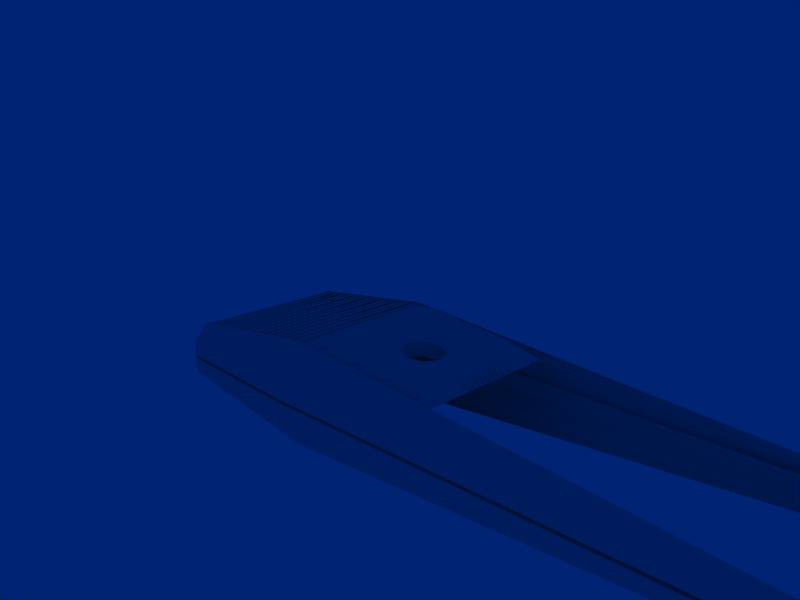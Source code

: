 # Source: atari-7800-controller.blend  (saved by Blender 2.35.0; exported with 4.5.12 LTS)
import bpy
from mathutils import Matrix  # noqa: F401  (used for matrix-valued properties, if any)

bpy.ops.wm.read_factory_settings(use_empty=True)
scene = bpy.context.scene
scene.name = '1'

# ---- collections
col_collection_1 = bpy.data.collections.new('Collection 1'); scene.collection.children.link(col_collection_1)
col_collection_11 = bpy.data.collections.new('Collection 11'); scene.collection.children.link(col_collection_11)

# ---- world
world_world = bpy.data.worlds.new('World'); scene.world = world_world
world_world.color = (9.098e-05, 0.1385, 0.455)
world_world.use_sun_shadow = False
world_world.sun_shadow_jitter_overblur = 0.0
world_world.cycles.sampling_method = 'MANUAL'
world_world.cycles.sample_map_resolution = 256

# ---- cameras
cam_camera = bpy.data.cameras.new('Camera')
cam_camera.passepartout_alpha = 0.2
cam_camera.clip_end = 100.0
cam_camera.lens = 35.0
cam_camera.ortho_scale = 7.314
cam_camera.show_passepartout = False
cam_camera.show_safe_areas = True
cam_camera.dof.focus_distance = 0.0
cam_camera.dof.aperture_fstop = 128.0

# ---- meshes
me_circle = bpy.data.meshes.new('Circle')
me_circle.from_pydata([(1.118, 0.3749, 1.027), (1.273, -2.374e-08, 1.011), (1.118, -0.3749, 1.027), (0.745, -0.5302, 1.063), (0.3719, -0.3749, 1.1), (0.2173, 9.338e-09, 1.116), (0.3719, 0.3749, 1.1), (0.745, 0.5302, 1.063), (0.7819, 1.312, 1.437), (2.088, -3.258e-09, 1.307), (2.088, 1.125, 1.307), (1.901, 1.312, 1.326), (2.088, -1.125, 1.307), (1.901, -1.312, 1.326), (0.7819, -1.312, 1.437), (-0.3374, -1.312, 1.547), (-0.5239, -1.125, 1.566), (-0.5239, 1.125, 1.566), (-0.5239, 5.589e-09, 1.566), (-0.3374, 1.312, 1.547), (-0.3374, 1.387, 1.547), (-0.5986, 5.841e-09, 1.573), (-0.5986, 1.125, 1.573), (-0.5986, -1.125, 1.573), (-0.3374, -1.387, 1.547), (0.7819, -1.387, 1.437), (1.901, -1.387, 1.326), (2.162, -1.125, 1.3), (1.901, 1.387, 1.326), (2.162, 1.125, 1.3), (2.162, -3.511e-09, 1.3), (0.7819, 1.387, 1.437), (0.745, 1.912, 1.063), (2.648, 1.781, 0.8751), (2.517, 1.912, 0.8881), (2.648, -1.781, 0.8751), (2.517, -1.912, 0.8881), (0.745, -1.912, 1.063), (-1.027, -1.912, 1.239), (-1.158, -1.781, 1.252), (-1.158, 1.781, 1.252), (-1.027, 1.912, 1.239), (2.648, -1.912, 0.8751), (2.648, 1.912, 0.8751), (-1.158, 1.912, 1.252), (-1.158, -1.912, 1.252), (0.708, 0.5302, 0.6903), (0.3349, 0.3749, 0.7273), (0.1804, 9.4e-09, 0.7426), (0.3349, -0.3749, 0.7273), (0.708, -0.5302, 0.6903), (1.081, -0.3749, 0.6534), (1.236, -2.367e-08, 0.6381), (1.081, 0.3749, 0.6534), (2.648, 0.7498, 0.8751), (2.648, -0.7498, 0.8751), (2.573, -0.7498, 0.8825), (2.573, 0.7498, 0.8825), (2.573, -0.4085, 0.8825), (2.648, -0.4085, 0.8751), (2.648, -0.2723, 0.8751), (2.573, -0.2723, 0.8825), (2.573, -0.2383, 0.8825), (2.648, -0.2383, 0.8751), (2.648, -0.1021, 0.8751), (2.573, -0.1021, 0.8825), (2.573, -0.4425, 0.8825), (2.648, -0.4425, 0.8751), (2.648, -0.5787, 0.8751), (2.573, -0.5787, 0.8825), (2.573, -0.6128, 0.8825), (2.648, -0.6128, 0.8751), (2.573, -0.06808, 0.8825), (2.648, -0.06808, 0.8751), (2.648, 0.06808, 0.8751), (2.573, 0.06808, 0.8825), (2.573, 0.1021, 0.8825), (2.648, 0.1021, 0.8751), (2.648, 0.2383, 0.8751), (2.573, 0.2383, 0.8825), (2.573, 0.5787, 0.8825), (2.648, 0.5787, 0.8751), (2.648, 0.4425, 0.8751), (2.573, 0.4425, 0.8825), (2.573, 0.4085, 0.8825), (2.648, 0.4085, 0.8751), (2.648, 0.2723, 0.8751), (2.573, 0.2723, 0.8825), (2.573, 0.6128, 0.8825), (2.648, 0.6128, 0.8751), (2.353, -0.7498, 1.133), (2.353, 0.6128, 1.133), (2.353, 0.2723, 1.133), (2.353, 0.4085, 1.133), (2.353, 0.4425, 1.133), (2.353, 0.5787, 1.133), (2.353, 0.2383, 1.133), (2.353, 0.1021, 1.133), (2.353, 0.06808, 1.133), (2.353, -0.06808, 1.133), (2.353, -0.6128, 1.133), (2.353, -0.5787, 1.133), (2.353, -0.4425, 1.133), (2.353, -0.1021, 1.133), (2.353, -0.2383, 1.133), (2.353, -0.2723, 1.133), (2.353, -0.4085, 1.133), (2.353, 0.7498, 1.133), (-0.8184, 0.7498, 1.447), (-0.8184, -0.4085, 1.447), (-0.8184, -0.2723, 1.447), (-0.8184, -0.2383, 1.447), (-0.8184, -0.1021, 1.447), (-0.8184, -0.4425, 1.447), (-0.8184, -0.5787, 1.447), (-0.8184, -0.6128, 1.447), (-0.8184, -0.06808, 1.447), (-0.8184, 0.06808, 1.447), (-0.8184, 0.1021, 1.447), (-0.8184, 0.2383, 1.447), (-0.8184, 0.5787, 1.447), (-0.8184, 0.4425, 1.447), (-0.8184, 0.4085, 1.447), (-0.8184, 0.2723, 1.447), (-0.8184, 0.6128, 1.447), (-0.8184, -0.7498, 1.447), (-1.158, 0.6128, 1.252), (-1.083, 0.6128, 1.244), (-1.083, 0.2723, 1.244), (-1.158, 0.2723, 1.252), (-1.158, 0.4085, 1.252), (-1.083, 0.4085, 1.244), (-1.083, 0.4425, 1.244), (-1.158, 0.4425, 1.252), (-1.158, 0.5787, 1.252), (-1.083, 0.5787, 1.244), (-1.083, 0.2383, 1.244), (-1.158, 0.2383, 1.252), (-1.158, 0.1021, 1.252), (-1.083, 0.1021, 1.244), (-1.083, 0.06808, 1.244), (-1.158, 0.06808, 1.252), (-1.158, -0.06808, 1.252), (-1.083, -0.06808, 1.244), (-1.158, -0.6128, 1.252), (-1.083, -0.6128, 1.244), (-1.083, -0.5787, 1.244), (-1.158, -0.5787, 1.252), (-1.158, -0.4425, 1.252), (-1.083, -0.4425, 1.244), (-1.083, -0.1021, 1.244), (-1.158, -0.1021, 1.252), (-1.158, -0.2383, 1.252), (-1.083, -0.2383, 1.244), (-1.083, -0.2723, 1.244), (-1.158, -0.2723, 1.252), (-1.158, -0.4085, 1.252), (-1.083, -0.4085, 1.244), (-1.083, 0.7498, 1.244), (-1.083, -0.7498, 1.244), (-1.158, -0.7498, 1.252), (-1.158, 0.7498, 1.252), (-1.162, -1.912, 1.214), (-1.162, 1.912, 1.214), (2.65, 1.912, 0.8377), (2.65, -1.912, 0.8377), (-1.292, 1.912, 1.217), (-1.292, -1.912, 1.217), (-1.292, -1.987, 1.217), (2.65, -1.987, 0.8377), (-1.162, -1.987, 1.214), (-1.292, 1.987, 1.217), (2.65, 1.987, 0.8377), (-1.162, 1.987, 1.214), (-1.432, 1.987, 1.198), (-1.432, -1.987, 1.198), (-1.432, -1.912, 1.198), (-1.432, 1.912, 1.198), (-1.442, 1.912, 1.273), (-1.442, -1.912, 1.273), (-1.302, -1.912, 1.291), (-1.302, 1.912, 1.291), (-1.572, 1.912, 1.18), (-1.572, -1.912, 1.18), (-1.572, -1.987, 1.18), (-1.572, 1.987, 1.18), (-1.852, 1.987, 1.144), (-1.852, -1.987, 1.144), (-1.852, -1.912, 1.144), (-1.852, 1.912, 1.144), (-1.582, 1.912, 1.255), (-1.722, -1.912, 1.237), (-1.722, 1.912, 1.237), (-1.712, 1.912, 1.162), (-1.712, -1.912, 1.162), (-1.712, -1.987, 1.162), (-1.712, 1.987, 1.162), (-1.582, -1.912, 1.255), (-2.141, -1.912, 1.182), (-2.272, 1.987, 1.09), (-2.272, -1.987, 1.09), (-2.272, -1.912, 1.09), (-2.272, 1.912, 1.09), (-2.281, 1.912, 1.164), (-2.281, -1.912, 1.164), (-2.141, 1.912, 1.182), (-2.412, 1.912, 1.072), (-2.412, -1.912, 1.072), (-2.412, -1.987, 1.072), (-2.412, 1.987, 1.072), (-2.132, 1.987, 1.108), (-2.132, -1.987, 1.108), (-2.132, -1.912, 1.108), (-2.132, 1.912, 1.108), (-1.861, 1.912, 1.219), (-1.861, -1.912, 1.219), (-2.001, -1.912, 1.2), (-2.001, 1.912, 1.2), (-1.992, 1.912, 1.126), (-1.992, -1.912, 1.126), (-1.992, -1.987, 1.126), (-1.992, 1.987, 1.126), (-3.111, 1.987, 0.9814), (-3.111, -1.987, 0.9814), (-3.111, -1.912, 0.9814), (-3.111, 1.912, 0.9814), (-3.121, 1.912, 1.056), (-3.121, -1.912, 1.056), (-2.981, -1.912, 1.074), (-2.981, 1.912, 1.074), (-3.251, 1.912, 0.9633), (-3.251, -1.912, 0.9633), (-3.251, -1.987, 0.9633), (-3.251, 1.987, 0.9633), (-3.531, 1.987, 0.9271), (-3.531, -1.987, 0.9271), (-3.531, -1.912, 0.9271), (-3.531, 1.912, 0.9271), (-3.261, 1.912, 1.038), (-3.401, -1.912, 1.02), (-3.401, 1.912, 1.02), (-3.391, 1.912, 0.9452), (-3.391, -1.912, 0.9452), (-3.391, -1.987, 0.9452), (-3.391, 1.987, 0.9452), (-3.261, -1.912, 1.038), (-2.701, -1.912, 1.11), (-2.832, 1.987, 1.018), (-2.832, -1.987, 1.018), (-2.832, -1.912, 1.018), (-2.832, 1.912, 1.018), (-2.841, 1.912, 1.092), (-2.841, -1.912, 1.092), (-2.701, 1.912, 1.11), (-2.972, 1.912, 0.9995), (-2.972, -1.912, 0.9995), (-2.972, -1.987, 0.9995), (-2.972, 1.987, 0.9995), (-2.692, 1.987, 1.036), (-2.692, -1.987, 1.036), (-2.692, -1.912, 1.036), (-2.692, 1.912, 1.036), (-2.422, 1.912, 1.146), (-2.422, -1.912, 1.146), (-2.562, -1.912, 1.128), (-2.562, 1.912, 1.128), (-2.552, 1.912, 1.054), (-2.552, -1.912, 1.054), (-2.552, -1.987, 1.054), (-2.552, 1.987, 1.054), (-3.672, 1.987, 0.909), (-3.672, -1.987, 0.909), (-3.672, -1.912, 0.909), (-3.672, 1.912, 0.909), (-3.681, 1.912, 0.9833), (-3.681, -1.912, 0.9833), (-3.541, -1.912, 1.001), (-3.541, 1.912, 1.001), (-3.812, 1.912, 0.8909), (-3.812, -1.912, 0.8909), (-3.812, -1.987, 0.8909), (-3.812, 1.987, 0.8909), (-4.091, 1.987, 0.8547), (-4.091, -1.987, 0.8547), (-4.091, -1.912, 0.8547), (-4.091, 1.912, 0.8547), (-3.821, 1.912, 0.9652), (-3.961, -1.912, 0.9471), (-3.961, 1.912, 0.9471), (-3.952, 1.912, 0.8728), (-3.952, -1.912, 0.8728), (-3.952, -1.987, 0.8728), (-3.952, 1.987, 0.8728), (-3.821, -1.912, 0.9652), (-4.381, -1.912, 0.8929), (-4.511, 1.987, 0.8004), (-4.511, -1.987, 0.8004), (-4.511, -1.912, 0.8004), (-4.511, 1.912, 0.8004), (-4.521, 1.912, 0.8748), (-4.521, -1.912, 0.8748), (-4.381, 1.912, 0.8929), (-4.371, 1.987, 0.8185), (-4.371, -1.987, 0.8185), (-4.371, -1.912, 0.8185), (-4.371, 1.912, 0.8185), (-4.101, 1.912, 0.9291), (-4.101, -1.912, 0.9291), (-4.241, -1.912, 0.911), (-4.241, 1.912, 0.911), (-4.231, 1.912, 0.8366), (-4.231, -1.912, 0.8366), (-4.231, -1.987, 0.8366), (-4.231, 1.987, 0.8366), (-4.651, 1.912, 0.7823), (-4.651, -1.912, 0.7823), (-4.651, -1.987, 0.7823), (-4.651, 1.987, 0.7823), (-4.661, 1.912, 0.8567), (-4.801, -1.912, 0.8386), (-4.801, 1.912, 0.8386), (-4.791, 1.912, 0.7642), (-4.791, -1.912, 0.7642), (-4.791, -1.987, 0.7642), (-4.791, 1.987, 0.7642), (-4.661, -1.912, 0.8567), (-4.9, 1.987, 0.7472), (-4.9, -1.987, 0.7472), (-4.9, -1.912, 0.7472), (-4.899, 1.912, 0.7484), (-4.91, 1.912, 0.8228), (-4.909, -1.912, 0.8219), (-5.056, 1.912, 0.7207), (-5.057, -1.912, 0.7216), (-5.057, -1.987, 0.7216), (-5.057, 1.987, 0.7216), (-5.066, -1.912, 0.7962), (-5.067, 1.912, 0.7951), (-5.221, 1.912, 0.641), (-5.221, -1.912, 0.641), (-5.221, 1.987, 0.641), (-5.143, -1.912, 0.6411), (-5.143, -1.987, 0.641), (-5.221, -1.987, 0.641), (-5.143, 1.912, 0.6411), (-5.143, 1.987, 0.6411), (-5.057, 1.987, 0.8212), (-4.9, 1.987, 0.8468), (-4.791, 1.987, 0.8638), (-4.651, 1.987, 0.8819), (-4.231, 1.987, 0.9362), (-4.371, 1.987, 0.9181), (-4.511, 1.987, 0.9), (-3.952, 1.987, 0.9724), (-4.091, 1.987, 0.9543), (-3.812, 1.987, 0.9905), (-3.672, 1.987, 1.009), (-2.552, 1.987, 1.153), (-2.692, 1.987, 1.135), (-2.972, 1.987, 1.099), (-2.832, 1.987, 1.117), (-3.391, 1.987, 1.045), (-3.531, 1.987, 1.027), (-3.251, 1.987, 1.063), (-3.111, 1.987, 1.081), (-1.992, 1.987, 1.226), (-2.132, 1.987, 1.208), (-2.412, 1.987, 1.171), (-2.272, 1.987, 1.19), (-1.712, 1.987, 1.262), (-1.852, 1.987, 1.244), (-1.572, 1.987, 1.28), (-1.432, 1.987, 1.298), (-1.162, 1.987, 1.314), (2.659, 1.987, 0.9369), (-1.292, 1.987, 1.316), (-5.057, -1.987, 0.8212), (-4.9, -1.987, 0.8468), (-4.791, -1.987, 0.8638), (-4.651, -1.987, 0.8819), (-4.231, -1.987, 0.9362), (-4.371, -1.987, 0.9181), (-4.511, -1.987, 0.9), (-3.952, -1.987, 0.9724), (-4.091, -1.987, 0.9543), (-3.812, -1.987, 0.9905), (-3.672, -1.987, 1.009), (-2.552, -1.987, 1.153), (-2.692, -1.987, 1.135), (-2.972, -1.987, 1.099), (-2.832, -1.987, 1.117), (-3.391, -1.987, 1.045), (-3.531, -1.987, 1.027), (-3.251, -1.987, 1.063), (-3.111, -1.987, 1.081), (-1.992, -1.987, 1.226), (-2.132, -1.987, 1.208), (-2.412, -1.987, 1.171), (-2.272, -1.987, 1.19), (-1.712, -1.987, 1.262), (-1.852, -1.987, 1.244), (-1.572, -1.987, 1.28), (-1.432, -1.987, 1.298), (-1.162, -1.987, 1.314), (2.659, -1.987, 0.9369), (-1.292, -1.987, 1.316), (-5.221, -2.083, 0.5795), (-5.221, -2.335, 0.3023), (-5.221, -2.055, 0.6103), (-5.221, -2.022, 0.6326), (-5.058, -2.022, 0.8133), (-5.058, -2.069, 0.7881), (-5.058, -2.436, 0.3935), (-5.058, -2.122, 0.7434), (-5.058, 2.133, 0.7434), (-5.058, 2.447, 0.3935), (-5.058, 2.08, 0.7881), (-5.058, 2.033, 0.8133), (-5.221, 2.033, 0.6326), (-5.221, 2.066, 0.6103), (-5.221, 2.346, 0.3023), (-5.221, 2.094, 0.5795), (-5.221, 0.0, 0.3023), (-5.221, 2.346, 0.04241), (-5.221, -2.335, 0.04241), (-5.058, 2.447, 0.04241), (-5.058, -2.436, 0.04241), (-5.058, 2.29, 0.5685), (-5.058, 2.211, 0.6559), (-5.058, 2.368, 0.481), (-5.058, -2.279, 0.5685), (-5.058, -2.201, 0.6559), (-5.058, -2.358, 0.481), (-1.293, 2.445, 0.7069), (-1.293, 2.211, 1.077), (-1.293, 2.326, 0.8971), (-1.293, 2.033, 1.296), (-1.293, 2.08, 1.261), (-1.293, 2.575, 0.5065), (-1.293, 2.133, 1.195), (-1.293, -2.133, 1.195), (-1.293, -2.576, 0.5065), (-1.293, -2.08, 1.261), (-1.293, -2.033, 1.296), (-1.293, -2.326, 0.8971), (-1.293, -2.212, 1.077), (-1.293, -2.446, 0.7069), (10.82, -1.987, 0.3655), (10.82, 1.987, 0.3655), (10.82, 1.987, 0.2663), (10.82, -1.987, 0.2663), (10.82, -1.912, 0.2663), (10.82, 1.912, 0.2663), (10.82, -2.291, 0.2037), (10.82, -2.176, 0.3222), (10.82, -2.249, 0.2674), (10.82, -2.033, 0.3666), (10.82, -2.08, 0.3577), (10.82, -2.317, 0.106), (10.82, -2.133, 0.3421), (10.82, 2.133, 0.3421), (10.82, 2.317, 0.106), (10.82, 2.081, 0.3577), (10.82, 2.033, 0.3666), (10.82, 2.239, 0.2674), (10.82, 2.176, 0.3171), (10.82, 2.291, 0.2037), (-1.293, 2.575, 0.04241), (10.82, 2.317, 0.04241), (-1.293, -2.576, 0.04241), (10.82, -2.317, 0.04241), (10.9, -2.099, 0.2484), (10.9, -2.206, 0.1005), (10.9, -2.064, 0.2601), (10.9, -2.029, 0.2664), (10.9, -2.167, 0.2041), (10.9, -2.124, 0.2366), (10.9, -2.191, 0.1637), (10.9, -2.206, 0.04241), (10.9, -1.987, 0.2664), (10.9, 1.987, 0.2664), (10.9, 2.206, 0.04241), (10.9, 2.191, 0.1637), (10.9, 2.124, 0.2366), (10.9, 2.166, 0.2041), (10.9, 2.028, 0.2664), (10.9, 2.063, 0.2601), (10.9, 2.206, 0.1005), (10.9, 2.099, 0.2484), (10.9, -1.912, 0.2663), (10.9, 1.912, 0.2663), (10.9, -0.0001464, 0.04241), (10.9, 1.912, 0.04241), (10.9, -1.914, 0.04241), (10.81, -1.914, 0.04241), (10.81, 1.912, 0.04241), (10.81, 2.206, 0.04241), (10.81, -2.206, 0.04241), (-5.106, -2.335, 0.04241), (-5.106, 2.346, 0.04241), (-1.293, -2.479, 0.04241), (-5.058, -2.339, 0.04241), (-1.293, 2.503, 0.04241), (-5.058, 2.374, 0.04241), (-5.057, 2.374, -0.04174), (-1.293, 2.503, -0.04174), (-5.058, -2.339, -0.04174), (-1.293, -2.479, -0.04174), (-5.106, 2.346, -0.04174), (-5.106, -2.335, -0.04174), (10.81, -2.206, -0.04174), (10.81, 2.206, -0.04174), (10.9, 2.206, -0.04159), (10.9, -2.206, -0.04159), (10.82, -2.317, -0.04159), (10.82, 2.317, -0.04159), (10.81, 1.912, -0.04159), (10.81, -1.914, -0.04159), (10.9, -1.914, -0.04159), (10.9, 1.912, -0.04159), (10.9, 2.099, -0.2476), (10.9, 2.206, -0.09965), (10.9, 2.063, -0.2592), (10.9, 2.028, -0.2656), (10.9, 2.166, -0.2033), (10.9, 2.191, -0.1629), (10.9, -2.191, -0.1629), (10.9, -2.124, -0.2357), (10.9, -2.167, -0.2033), (10.9, -2.029, -0.2656), (10.9, -2.064, -0.2592), (10.9, -2.206, -0.09965), (10.9, -2.099, -0.2476), (10.9, -0.0009821, -0.04159), (10.9, 2.124, -0.2365), (10.82, 2.291, -0.2029), (10.82, 2.176, -0.3162), (10.82, 2.239, -0.2666), (10.82, 2.033, -0.3657), (10.82, 2.081, -0.3568), (10.82, 2.317, -0.1051), (10.82, 2.133, -0.3413), (10.82, -2.133, -0.3413), (10.82, -2.317, -0.1051), (10.82, -2.08, -0.3568), (10.82, -2.033, -0.3657), (10.82, -2.249, -0.2666), (10.82, -2.176, -0.3213), (10.82, -2.291, -0.2029), (10.82, 1.987, -0.3647), (10.82, -1.987, -0.3647), (-1.293, -2.576, -0.04204), (-1.293, 2.575, -0.04204), (-1.293, -2.446, -0.7065), (-1.293, -2.212, -1.077), (-1.293, -2.326, -0.8967), (-1.293, -2.033, -1.296), (-1.293, -2.08, -1.26), (-1.293, -2.576, -0.5061), (-1.293, -2.133, -1.195), (-1.293, 2.133, -1.195), (-1.293, 2.575, -0.5061), (-1.293, 2.08, -1.26), (-1.293, 2.033, -1.296), (-1.293, 2.326, -0.8967), (-1.293, 2.211, -1.077), (-1.293, 2.445, -0.7065), (-5.058, -2.358, -0.4809), (-5.058, -2.201, -0.6558), (-5.058, -2.279, -0.5683), (-5.058, 2.368, -0.4809), (-5.058, 2.211, -0.6558), (-5.058, 2.29, -0.5683), (-5.058, -2.436, -0.04229), (-5.058, 2.447, -0.04229), (-5.058, 2.033, -0.8132), (-5.058, 2.08, -0.788), (-5.058, 2.447, -0.3934), (-5.058, 2.133, -0.7433), (-5.058, -2.122, -0.7433), (-5.058, -2.436, -0.3934), (-5.058, -2.069, -0.788), (-5.058, -2.022, -0.8132), (-5.221, -2.335, -0.04195), (-5.221, 2.346, -0.04195), (-5.221, 0.0, -0.3018), (-5.221, 2.094, -0.5791), (-5.221, 2.346, -0.3018), (-5.221, 2.066, -0.6098), (-5.221, 2.033, -0.6322), (-5.221, -2.022, -0.6322), (-5.221, -2.055, -0.6098), (-5.221, -2.335, -0.3018), (-5.221, -2.083, -0.5791), (10.9, 1.912, -0.266), (10.9, -1.912, -0.266), (10.9, 1.987, -0.266), (10.9, -1.987, -0.266), (10.82, 1.912, -0.2663), (10.82, -1.912, -0.2663), (10.82, -1.987, -0.2663), (10.82, 1.987, -0.2663), (-1.292, -1.987, -1.316), (-1.162, -1.987, -1.314), (-1.432, -1.987, -1.298), (-1.572, -1.987, -1.28), (-1.852, -1.987, -1.244), (-1.712, -1.987, -1.262), (-2.272, -1.987, -1.19), (-2.412, -1.987, -1.172), (-2.132, -1.987, -1.208), (-1.992, -1.987, -1.226), (-3.111, -1.987, -1.081), (-3.251, -1.987, -1.063), (-3.531, -1.987, -1.027), (-3.391, -1.987, -1.045), (-2.832, -1.987, -1.117), (-2.972, -1.987, -1.099), (-2.692, -1.987, -1.135), (-2.552, -1.987, -1.153), (-3.672, -1.987, -1.009), (-3.812, -1.987, -0.9906), (-4.091, -1.987, -0.9544), (-3.952, -1.987, -0.9725), (-4.511, -1.987, -0.9002), (-4.371, -1.987, -0.9183), (-4.231, -1.987, -0.9364), (-4.651, -1.987, -0.882), (-4.791, -1.987, -0.8639), (-4.9, -1.987, -0.847), (-5.057, -1.987, -0.8214), (-1.292, 1.987, -1.316), (-1.162, 1.987, -1.314), (-1.432, 1.987, -1.298), (-1.572, 1.987, -1.28), (-1.852, 1.987, -1.244), (-1.712, 1.987, -1.262), (-2.272, 1.987, -1.19), (-2.412, 1.987, -1.172), (-2.132, 1.987, -1.208), (-1.992, 1.987, -1.226), (-3.111, 1.987, -1.081), (-3.251, 1.987, -1.063), (-3.531, 1.987, -1.027), (-3.391, 1.987, -1.045), (-2.832, 1.987, -1.117), (-2.972, 1.987, -1.099), (-2.692, 1.987, -1.135), (-2.552, 1.987, -1.153), (-3.672, 1.987, -1.009), (-3.812, 1.987, -0.9906), (-4.091, 1.987, -0.9544), (-3.952, 1.987, -0.9725), (-4.511, 1.987, -0.9002), (-4.371, 1.987, -0.9183), (-4.231, 1.987, -0.9364), (-4.651, 1.987, -0.882), (-4.791, 1.987, -0.8639), (-4.9, 1.987, -0.847), (-5.057, 1.987, -0.8214), (-5.143, 1.987, -0.6412), (-5.143, 1.912, -0.6412), (-5.221, -1.987, -0.6412), (-5.143, -1.987, -0.6412), (-5.143, -1.912, -0.6412), (-5.221, 1.987, -0.6412), (-5.221, -1.912, -0.6412), (-5.221, 1.912, -0.6412), (-5.067, 1.912, -0.7952), (-5.066, -1.912, -0.7964), (-5.057, 1.987, -0.7218), (-5.057, -1.987, -0.7218), (-5.057, -1.912, -0.7218), (-5.056, 1.912, -0.7208), (-4.909, -1.912, -0.822), (-4.91, 1.912, -0.823), (-4.899, 1.912, -0.7486), (-4.9, -1.912, -0.7474), (-4.9, -1.987, -0.7474), (-4.9, 1.987, -0.7474), (-4.661, -1.912, -0.8568), (-4.791, 1.987, -0.7643), (-4.791, -1.987, -0.7643), (-4.791, -1.912, -0.7643), (-4.791, 1.912, -0.7643), (-4.801, 1.912, -0.8387), (-4.801, -1.912, -0.8387), (-4.661, 1.912, -0.8568), (-4.651, 1.987, -0.7824), (-4.651, -1.987, -0.7824), (-4.651, -1.912, -0.7824), (-4.651, 1.912, -0.7824), (-4.231, 1.987, -0.8367), (-4.231, -1.987, -0.8367), (-4.231, -1.912, -0.8367), (-4.231, 1.912, -0.8367), (-4.241, 1.912, -0.9111), (-4.241, -1.912, -0.9111), (-4.101, -1.912, -0.9292), (-4.101, 1.912, -0.9292), (-4.371, 1.912, -0.8187), (-4.371, -1.912, -0.8187), (-4.371, -1.987, -0.8187), (-4.371, 1.987, -0.8187), (-4.381, 1.912, -0.893), (-4.521, -1.912, -0.8749), (-4.521, 1.912, -0.8749), (-4.511, 1.912, -0.8006), (-4.511, -1.912, -0.8006), (-4.511, -1.987, -0.8006), (-4.511, 1.987, -0.8006), (-4.381, -1.912, -0.893), (-3.821, -1.912, -0.9654), (-3.952, 1.987, -0.8729), (-3.952, -1.987, -0.8729), (-3.952, -1.912, -0.8729), (-3.952, 1.912, -0.8729), (-3.961, 1.912, -0.9473), (-3.961, -1.912, -0.9473), (-3.821, 1.912, -0.9654), (-4.091, 1.912, -0.8548), (-4.091, -1.912, -0.8548), (-4.091, -1.987, -0.8548), (-4.091, 1.987, -0.8548), (-3.812, 1.987, -0.891), (-3.812, -1.987, -0.891), (-3.812, -1.912, -0.891), (-3.812, 1.912, -0.891), (-3.541, 1.912, -1.002), (-3.541, -1.912, -1.002), (-3.681, -1.912, -0.9834), (-3.681, 1.912, -0.9834), (-3.672, 1.912, -0.9091), (-3.672, -1.912, -0.9091), (-3.672, -1.987, -0.9091), (-3.672, 1.987, -0.9091), (-2.552, 1.987, -1.054), (-2.552, -1.987, -1.054), (-2.552, -1.912, -1.054), (-2.552, 1.912, -1.054), (-2.562, 1.912, -1.128), (-2.562, -1.912, -1.128), (-2.422, -1.912, -1.146), (-2.422, 1.912, -1.146), (-2.692, 1.912, -1.036), (-2.692, -1.912, -1.036), (-2.692, -1.987, -1.036), (-2.692, 1.987, -1.036), (-2.972, 1.987, -0.9996), (-2.972, -1.987, -0.9996), (-2.972, -1.912, -0.9996), (-2.972, 1.912, -0.9996), (-2.701, 1.912, -1.11), (-2.841, -1.912, -1.092), (-2.841, 1.912, -1.092), (-2.832, 1.912, -1.018), (-2.832, -1.912, -1.018), (-2.832, -1.987, -1.018), (-2.832, 1.987, -1.018), (-2.701, -1.912, -1.11), (-3.261, -1.912, -1.038), (-3.391, 1.987, -0.9453), (-3.391, -1.987, -0.9453), (-3.391, -1.912, -0.9453), (-3.391, 1.912, -0.9453), (-3.401, 1.912, -1.02), (-3.401, -1.912, -1.02), (-3.261, 1.912, -1.038), (-3.531, 1.912, -0.9272), (-3.531, -1.912, -0.9272), (-3.531, -1.987, -0.9272), (-3.531, 1.987, -0.9272), (-3.251, 1.987, -0.9634), (-3.251, -1.987, -0.9634), (-3.251, -1.912, -0.9634), (-3.251, 1.912, -0.9634), (-2.981, 1.912, -1.074), (-2.981, -1.912, -1.074), (-3.121, -1.912, -1.056), (-3.121, 1.912, -1.056), (-3.111, 1.912, -0.9815), (-3.111, -1.912, -0.9815), (-3.111, -1.987, -0.9815), (-3.111, 1.987, -0.9815), (-1.992, 1.987, -1.126), (-1.992, -1.987, -1.126), (-1.992, -1.912, -1.126), (-1.992, 1.912, -1.126), (-2.001, 1.912, -1.201), (-2.001, -1.912, -1.201), (-1.861, -1.912, -1.219), (-1.861, 1.912, -1.219), (-2.132, 1.912, -1.108), (-2.132, -1.912, -1.108), (-2.132, -1.987, -1.108), (-2.132, 1.987, -1.108), (-2.412, 1.987, -1.072), (-2.412, -1.987, -1.072), (-2.412, -1.912, -1.072), (-2.412, 1.912, -1.072), (-2.141, 1.912, -1.183), (-2.281, -1.912, -1.164), (-2.281, 1.912, -1.164), (-2.272, 1.912, -1.09), (-2.272, -1.912, -1.09), (-2.272, -1.987, -1.09), (-2.272, 1.987, -1.09), (-2.141, -1.912, -1.183), (-1.582, -1.912, -1.255), (-1.712, 1.987, -1.162), (-1.712, -1.987, -1.162), (-1.712, -1.912, -1.162), (-1.712, 1.912, -1.162), (-1.722, 1.912, -1.237), (-1.722, -1.912, -1.237), (-1.582, 1.912, -1.255), (-1.852, 1.912, -1.144), (-1.852, -1.912, -1.144), (-1.852, -1.987, -1.144), (-1.852, 1.987, -1.144), (-1.572, 1.987, -1.181), (-1.572, -1.987, -1.181), (-1.572, -1.912, -1.181), (-1.572, 1.912, -1.181), (-1.302, 1.912, -1.291), (-1.302, -1.912, -1.291), (-1.442, -1.912, -1.273), (-1.442, 1.912, -1.273), (-1.432, 1.912, -1.199), (-1.432, -1.912, -1.199), (-1.432, -1.987, -1.199), (-1.432, 1.987, -1.199), (-1.162, 1.987, -1.215), (-1.292, 1.987, -1.217), (-1.162, -1.987, -1.215), (-1.292, -1.987, -1.217), (-1.292, -1.912, -1.217), (-1.292, 1.912, -1.217), (-1.162, 1.912, -1.215), (-1.162, -1.912, -1.215), (-4.45, 2.498, -0.04217), (-2.56, 2.543, -0.0421), (-4.45, 2.498, 0.04241), (-4.45, 2.438, -0.04174), (-2.56, 2.471, -0.04174), (-4.45, 2.438, 0.04241), (-2.56, 2.543, 0.04241), (-2.56, 2.471, 0.04241), (-4.45, 2.498, 0.2295), (-4.45, 2.499, -0.2119), (-4.297, 2.473, 0.4163), (-2.558, 2.543, 0.4682), (-4.297, 2.473, -0.4165), (-2.558, 2.543, -0.468), (-4.201, 2.387, 0.5323), (-4.201, 2.386, -0.532), (-2.559, 2.416, 0.6196), (-2.559, 2.416, -0.62), (-2.828, 2.311, 0.7631), (-2.856, 2.311, -0.763), (-3.134, 2.198, 0.9056), (-2.999, 2.249, 0.84), (-4.151, 2.343, 0.5897), (-4.151, 2.343, -0.59), (-3.175, 2.211, -0.8662), (-2.988, 2.245, -0.8284), (-3.701, 2.301, 0.6869), (-3.701, 2.301, -0.687), (-3.698, 2.273, -0.6772), (-3.698, 2.273, 0.6772), (-2.995, 2.218, -0.8166), (-4.142, 2.315, -0.5815), (-4.142, 2.315, 0.5814), (-2.995, 2.243, 0.8457), (-2.865, 2.283, -0.7521), (-2.838, 2.283, 0.7524), (-2.572, 2.386, -0.6111), (-2.572, 2.386, 0.6109), (-4.191, 2.357, -0.5244), (-4.191, 2.357, 0.5249), (-2.572, 2.512, -0.4613), (-4.286, 2.443, -0.4105), (-2.572, 2.512, 0.4616), (-4.286, 2.443, 0.4105), (-4.437, 2.468, -0.2088), (-4.437, 2.468, 0.2264), (-2.573, 2.44, 0.04189), (-2.573, 2.512, 0.04189), (-4.437, 2.408, 0.04189), (-2.573, 2.44, -0.04106), (-4.437, 2.408, -0.04106), (-4.437, 2.467, 0.04189), (-2.573, 2.512, -0.04142), (-4.437, 2.467, -0.04148), (-4.437, 2.292, -0.04148), (-2.573, 2.337, -0.04142), (-4.437, 2.292, 0.04189), (-4.437, 2.233, -0.04106), (-2.573, 2.265, -0.04106), (-4.437, 2.233, 0.04189), (-2.573, 2.337, 0.04189), (-2.573, 2.265, 0.04189), (-4.437, 2.292, 0.2264), (-4.437, 2.293, -0.2088), (-4.286, 2.267, 0.4105), (-2.572, 2.337, 0.4616), (-4.286, 2.268, -0.4105), (-2.572, 2.337, -0.4613), (-4.191, 2.182, 0.5249), (-4.191, 2.181, -0.5244), (-2.572, 2.211, 0.6109), (-2.572, 2.211, -0.6111), (-2.838, 2.108, 0.7524), (-2.865, 2.108, -0.7521), (-2.995, 2.029, 0.8281), (-4.142, 2.14, 0.5814), (-4.142, 2.14, -0.5815), (-2.995, 2.042, -0.8166), (-3.698, 2.097, 0.6772), (-3.698, 2.097, -0.6772), (-3.726, 2.085, -0.7752), (-3.726, 2.085, 0.7736), (-2.922, 2.022, -0.9346), (-4.234, 2.133, -0.6658), (-4.234, 2.133, 0.664), (-2.922, 2.007, 0.9462), (-2.773, 2.097, -0.8609), (-2.742, 2.097, 0.8596), (-2.438, 2.215, -0.6997), (-2.438, 2.215, 0.6978), (-4.29, 2.181, -0.6005), (-4.29, 2.182, 0.5994), (-2.438, 2.359, -0.5283), (-4.398, 2.28, -0.4703), (-2.438, 2.359, 0.5271), (-4.398, 2.279, 0.4686), (-4.57, 2.309, -0.2396), (-4.57, 2.308, 0.258), (-2.44, 2.277, 0.04707), (-2.44, 2.359, 0.04707), (-4.57, 2.24, 0.04707), (-2.44, 2.277, -0.04779), (-4.57, 2.24, -0.04779), (-4.57, 2.308, 0.04707), (-2.44, 2.359, -0.0482), (-4.57, 2.308, -0.04827)], [], [(0, 10, 11), (0, 11, 8, 7), (0, 1, 9, 10), (1, 2, 12, 9), (2, 13, 12), (2, 3, 14, 13), (3, 4, 15, 14), (4, 16, 15), (6, 19, 17), (6, 7, 8, 19), (5, 6, 17, 18), (4, 5, 18, 16), (18, 16, 23, 21), (18, 17, 22, 21), (19, 8, 31, 20), (17, 19, 20, 22), (15, 16, 23, 24), (15, 14, 25, 24), (14, 13, 26, 25), (12, 13, 26, 27), (12, 9, 30, 27), (10, 9, 30, 29), (11, 8, 31, 28), (11, 10, 29, 28), (28, 29, 33, 34), (28, 31, 32, 34), (27, 26, 36, 35), (25, 26, 36, 37), (24, 25, 37, 38), (24, 23, 39, 38), (22, 20, 41, 40), (20, 31, 32, 41), (38, 39, 45), (35, 36, 42), (33, 43, 34), (40, 41, 44), (5, 4, 49, 48), (6, 5, 48, 47), (7, 6, 47, 46), (4, 3, 50, 49), (3, 2, 51, 50), (2, 1, 52, 51), (1, 0, 53, 52), (0, 7, 46, 53), (29, 54, 33), (27, 35, 55), (62, 63, 64, 65), (58, 59, 60, 61), (69, 68, 67, 66), (83, 82, 81, 80), (87, 86, 85, 84), (76, 77, 78, 79), (72, 73, 74, 75), (54, 57, 88, 89), (55, 71, 70, 56), (55, 56, 90), (70, 71, 100), (68, 69, 101), (66, 67, 102), (58, 59, 106), (60, 61, 105), (62, 63, 104), (64, 65, 103), (72, 73, 99), (74, 75, 98), (76, 77, 97), (78, 79, 96), (86, 87, 92), (84, 85, 93), (82, 83, 94), (80, 81, 95), (88, 89, 91), (54, 57, 107), (68, 101, 100, 71), (59, 106, 102, 67), (60, 63, 104, 105), (64, 73, 99, 103), (74, 77, 97, 98), (78, 86, 92, 96), (82, 94, 93, 85), (81, 89, 91, 95), (29, 107, 54), (27, 55, 90), (56, 70, 100, 90), (66, 102, 101, 69), (58, 61, 105, 106), (62, 65, 103, 104), (72, 75, 98, 99), (76, 79, 96, 97), (84, 93, 92, 87), (80, 95, 94, 83), (57, 107, 91, 88), (27, 90, 30), (29, 30, 107), (30, 95, 91, 107), (30, 93, 94, 95), (30, 96, 92, 93), (30, 98, 97, 96), (30, 90, 100, 101), (30, 101, 102, 106), (30, 106, 105, 104), (30, 104, 103, 99), (30, 99, 98), (153, 150, 151, 152), (157, 154, 155, 156), (146, 149, 148, 147), (132, 135, 134, 133), (128, 131, 130, 129), (139, 136, 137, 138), (143, 140, 141, 142), (161, 126, 127, 158), (160, 159, 145, 144), (160, 125, 159), (145, 115, 144), (147, 114, 146), (149, 113, 148), (157, 109, 156), (155, 110, 154), (153, 111, 152), (151, 112, 150), (143, 116, 142), (141, 117, 140), (139, 118, 138), (137, 119, 136), (129, 123, 128), (131, 122, 130), (133, 121, 132), (135, 120, 134), (127, 124, 126), (161, 108, 158), (147, 144, 115, 114), (156, 148, 113, 109), (155, 110, 111, 152), (151, 112, 116, 142), (141, 117, 118, 138), (137, 119, 123, 129), (133, 130, 122, 121), (134, 120, 124, 126), (159, 125, 115, 145), (149, 146, 114, 113), (157, 109, 110, 154), (153, 111, 112, 150), (143, 116, 117, 140), (139, 118, 119, 136), (131, 128, 123, 122), (135, 132, 121, 120), (158, 127, 124, 108), (22, 40, 161), (22, 161, 158, 108), (23, 160, 39), (23, 125, 159, 160), (21, 125, 23), (21, 22, 108), (21, 114, 115, 125), (21, 109, 113, 114), (21, 111, 110, 109), (21, 116, 112, 111), (21, 117, 116), (21, 119, 118, 117), (21, 122, 123, 119), (21, 120, 121, 122), (21, 108, 124, 120), (42, 45, 162, 165), (44, 45, 162, 163), (43, 44, 163, 164), (163, 162, 167, 166), (167, 162, 170, 168), (165, 162, 170, 169), (163, 166, 171, 173), (164, 163, 173, 172), (171, 166, 177, 174), (167, 168, 175, 176), (166, 167, 180, 181), (166, 177, 178, 181), (167, 180, 179, 176), (178, 179, 180, 181), (176, 179, 178, 177), (177, 176, 183, 182), (176, 175, 184, 183), (174, 177, 182, 185), (185, 182, 193, 196), (183, 184, 195, 194), (182, 183, 190), (182, 193, 192, 190), (194, 191, 192, 193), (193, 194, 188, 189), (194, 195, 187, 188), (196, 193, 189, 186), (183, 197, 191, 194), (190, 192, 191, 197), (183, 197, 190, 182), (186, 189, 218, 221), (188, 187, 220, 219), (189, 188, 215, 214), (189, 218, 217, 214), (188, 215, 216, 219), (217, 216, 215, 214), (219, 216, 217, 218), (218, 219, 212, 213), (219, 220, 211, 212), (221, 218, 213, 210), (210, 213, 202, 199), (212, 211, 200, 201), (213, 212, 205), (213, 202, 203, 205), (201, 204, 203, 202), (202, 201, 207, 206), (201, 200, 208, 207), (199, 202, 206, 209), (212, 198, 204, 201), (205, 203, 204, 198), (212, 198, 205, 213), (209, 206, 266, 269), (207, 208, 268, 267), (206, 207, 263, 262), (206, 266, 265, 262), (207, 263, 264, 267), (265, 264, 263, 262), (267, 264, 265, 266), (266, 267, 260, 261), (267, 268, 259, 260), (269, 266, 261, 258), (258, 261, 250, 247), (260, 259, 248, 249), (261, 260, 253), (261, 250, 251, 253), (249, 252, 251, 250), (250, 249, 255, 254), (249, 248, 256, 255), (247, 250, 254, 257), (260, 246, 252, 249), (253, 251, 252, 246), (260, 246, 253, 261), (257, 254, 225, 222), (255, 256, 223, 224), (254, 255, 228, 229), (254, 225, 226, 229), (255, 228, 227, 224), (226, 227, 228, 229), (224, 227, 226, 225), (225, 224, 231, 230), (224, 223, 232, 231), (222, 225, 230, 233), (233, 230, 241, 244), (231, 232, 243, 242), (230, 231, 238), (230, 241, 240, 238), (242, 239, 240, 241), (241, 242, 236, 237), (242, 243, 235, 236), (244, 241, 237, 234), (231, 245, 239, 242), (238, 240, 239, 245), (231, 245, 238, 230), (234, 237, 273, 270), (236, 235, 271, 272), (237, 236, 276, 277), (237, 273, 274, 277), (236, 276, 275, 272), (274, 275, 276, 277), (272, 275, 274, 273), (273, 272, 279, 278), (272, 271, 280, 279), (270, 273, 278, 281), (281, 278, 289, 292), (279, 280, 291, 290), (278, 279, 286), (278, 289, 288, 286), (290, 287, 288, 289), (289, 290, 284, 285), (290, 291, 283, 284), (292, 289, 285, 282), (279, 293, 287, 290), (286, 288, 287, 293), (279, 293, 286, 278), (282, 285, 310, 313), (284, 283, 312, 311), (285, 284, 307, 306), (285, 310, 309, 306), (284, 307, 308, 311), (309, 308, 307, 306), (311, 308, 309, 310), (310, 311, 304, 305), (311, 312, 303, 304), (313, 310, 305, 302), (302, 305, 298, 295), (304, 303, 296, 297), (305, 304, 301), (305, 298, 299, 301), (297, 300, 299, 298), (298, 297, 315, 314), (297, 296, 316, 315), (295, 298, 314, 317), (304, 294, 300, 297), (301, 299, 300, 294), (304, 294, 301, 305), (317, 314, 321, 324), (315, 316, 323, 322), (314, 315, 318), (314, 321, 320, 318), (322, 319, 320, 321), (315, 325, 319, 322), (318, 320, 319, 325), (315, 325, 318, 314), (322, 321, 329, 328), (322, 323, 327, 328), (324, 321, 329, 326), (328, 331, 330, 329), (326, 329, 332, 335), (328, 327, 334, 333), (331, 330, 337, 336), (328, 331, 336, 333), (329, 332, 337, 330), (336, 337, 338, 339), (333, 341, 342, 334), (333, 336, 339, 341), (339, 343, 342, 341), (338, 344, 345, 340), (332, 335, 345, 344), (332, 344, 338, 337), (326, 335, 346, 347), (324, 326, 347, 348), (317, 324, 348, 349), (295, 317, 349, 352), (302, 295, 352, 351), (313, 302, 351, 350), (282, 313, 350, 354), (292, 282, 354, 353), (281, 292, 353, 355), (270, 281, 355, 356), (234, 270, 356, 362), (244, 234, 362, 361), (233, 244, 361, 363), (222, 233, 363, 364), (257, 222, 364, 359), (247, 257, 359, 360), (258, 247, 360, 358), (269, 258, 358, 357), (209, 269, 357, 367), (199, 209, 367, 368), (210, 199, 368, 366), (221, 210, 366, 365), (186, 221, 365, 370), (196, 186, 370, 369), (185, 196, 369, 371), (174, 185, 371, 372), (171, 174, 372, 375), (172, 173, 373, 374), (173, 171, 375, 373), (335, 345, 340, 346), (334, 327, 377, 376), (327, 323, 378, 377), (323, 316, 379, 378), (316, 296, 382, 379), (296, 303, 381, 382), (303, 312, 380, 381), (312, 283, 384, 380), (283, 291, 383, 384), (291, 280, 385, 383), (280, 271, 386, 385), (271, 235, 392, 386), (235, 243, 391, 392), (243, 232, 393, 391), (232, 223, 394, 393), (223, 256, 389, 394), (256, 248, 390, 389), (248, 259, 388, 390), (259, 268, 387, 388), (268, 208, 397, 387), (208, 200, 398, 397), (200, 211, 396, 398), (211, 220, 395, 396), (220, 187, 400, 395), (187, 195, 399, 400), (195, 184, 401, 399), (184, 175, 402, 401), (175, 168, 405, 402), (169, 170, 403, 404), (168, 170, 403, 405), (334, 376, 343, 342), (343, 409, 410, 376), (408, 409, 410, 411), (406, 408, 411, 413), (406, 413, 431), (419, 416, 417, 418), (421, 414, 416, 419), (420, 415, 429), (340, 346, 417, 418), (420, 421, 422), (406, 407, 422), (406, 422, 409, 408), (418, 422, 421, 419), (338, 340, 418, 422), (338, 422, 339), (339, 422, 409, 343), (407, 424, 423, 420), (407, 412, 426, 424), (427, 428, 421), (427, 421, 420), (428, 414, 421), (429, 427, 420), (430, 432, 407), (430, 407, 406), (431, 430, 406), (432, 412, 407), (414, 428, 860), (414, 439, 437, 416), (416, 437, 436, 417), (346, 375, 436, 417), (376, 410, 443, 405), (410, 443, 442, 411), (411, 442, 440, 413), (413, 440, 445, 431), (430, 431, 445, 444), (430, 444, 446, 432), (412, 432, 446, 441), (169, 404, 447, 450), (172, 374, 448, 449), (164, 172, 449, 452), (165, 169, 450, 451), (441, 458, 453, 446), (444, 446, 453, 455), (444, 455, 454, 445), (440, 445, 454, 459), (440, 459, 457, 442), (442, 457, 456, 443), (405, 443, 456, 447), (433, 466, 461, 438), (433, 435, 464, 466), (434, 465, 464, 435), (434, 439, 460, 465), (437, 462, 460, 439), (436, 463, 462, 437), (375, 448, 463, 436), (438, 461, 468, 467), (412, 441, 469, 426), (441, 469, 470, 458), (458, 470, 478, 472), (453, 458, 472, 477), (453, 477, 475, 455), (454, 455, 475, 476), (454, 476, 471, 459), (457, 459, 471, 473), (456, 457, 473, 474), (447, 456, 474, 479), (447, 479, 450), (461, 487, 481, 468), (461, 466, 482, 487), (464, 484, 482, 466), (464, 465, 483, 484), (460, 488, 483, 465), (460, 462, 486, 488), (462, 463, 485, 486), (448, 480, 485, 463), (448, 449, 480), (449, 452, 490, 480), (450, 479, 489, 451), (451, 489, 490, 452), (485, 492, 488, 486), (483, 488, 492, 484), (482, 484, 492, 487), (481, 487, 492), (474, 493, 489, 479), (471, 493, 474, 473), (471, 476, 475, 493), (472, 493, 475, 477), (472, 478, 493), (480, 490, 492, 485), (490, 491, 492), (489, 491, 490), (489, 493, 491), (493, 478, 497, 494), (481, 492, 495, 496), (492, 495, 494, 493), (423, 424, 498, 499), (426, 469, 500, 501), (424, 498, 501, 426), (423, 425, 503, 499), (467, 468, 496, 502), (469, 500, 497, 470), (470, 497, 478), (468, 481, 496), (497, 500, 507, 510), (502, 496, 511, 505), (499, 503, 504, 508), (501, 498, 509, 506), (501, 500, 507, 506), (499, 498, 509, 508), (494, 495, 516, 517), (495, 516, 511, 496), (494, 497, 510, 517), (516, 519, 533), (510, 517, 518, 513), (510, 513, 514), (511, 512, 519, 516), (511, 515, 512), (505, 552, 515, 511), (504, 508, 584, 574), (507, 510, 514, 551), (506, 507, 551, 573), (506, 573, 583, 509), (508, 509, 583, 584), (523, 522, 520, 519), (525, 521, 519, 524), (512, 519, 521), (529, 597, 595, 518), (532, 530, 529, 518), (532, 518, 528, 527), (531, 526, 528, 518), (531, 518, 513), (596, 523, 519, 594), (533, 518, 517), (533, 517, 516), (519, 520, 534, 524), (594, 533, 595), (519, 533, 594), (518, 595, 533), (512, 521, 540, 515), (521, 525, 535, 540), (524, 537, 535, 525), (524, 534, 536, 537), (520, 541, 536, 534), (520, 522, 539, 541), (522, 523, 538, 539), (523, 596, 549, 538), (513, 514, 543, 531), (526, 531, 543, 548), (526, 548, 546, 528), (527, 528, 546, 547), (527, 547, 542, 532), (530, 532, 542, 544), (529, 530, 544, 545), (597, 529, 545, 550), (514, 551, 558, 543), (543, 558, 553, 548), (546, 548, 553, 555), (546, 555, 554, 547), (542, 547, 554, 559), (542, 559, 557, 544), (544, 557, 556, 545), (545, 556, 602, 550), (515, 540, 561, 552), (535, 566, 561, 540), (535, 537, 564, 566), (536, 565, 564, 537), (536, 541, 560, 565), (539, 562, 560, 541), (538, 563, 562, 539), (538, 549, 631, 563), (551, 573, 580, 558), (553, 558, 580, 567), (553, 567, 569, 555), (554, 555, 569, 568), (554, 568, 579, 559), (557, 559, 579, 581), (556, 557, 581, 582), (556, 582, 630, 602), (578, 571, 864), (560, 562, 576, 578), (562, 563, 575, 576), (563, 631, 659, 575), (587, 585, 586), (593, 585, 592), (593, 591, 590, 585), (589, 588, 586, 585), (667, 585, 589, 665), (667, 666, 585), (666, 662, 590, 585), (592, 587, 584, 583), (574, 577, 587, 584), (573, 583, 592, 580), (570, 587, 577), (570, 572, 587), (572, 586, 587), (571, 578, 586), (571, 586, 572), (576, 588, 586, 578), (575, 589, 588, 576), (575, 659, 665, 589), (567, 580, 592), (567, 592, 569), (569, 592, 593), (568, 569, 593), (568, 593, 579), (579, 593, 591, 581), (581, 591, 590, 582), (582, 590, 662, 630), (601, 598, 594, 596), (600, 597, 595, 599), (549, 601, 596), (550, 600, 597), (838, 837, 836, 839), (836, 835, 834, 839), (838, 832, 833, 837), (833, 831, 828, 837), (836, 829, 830, 835), (837, 824, 825, 836), (837, 824, 827, 828), (836, 829, 826, 825), (827, 824, 825, 826), (829, 828, 827, 826), (828, 823, 822, 829), (829, 822, 821, 830), (831, 820, 823, 828), (820, 809, 812, 823), (822, 811, 810, 821), (823, 815, 822), (823, 815, 813, 812), (811, 812, 813, 814), (812, 816, 817, 811), (811, 817, 818, 810), (809, 819, 816, 812), (822, 811, 814, 808), (815, 808, 814, 813), (822, 823, 815, 808), (819, 784, 787, 816), (817, 786, 785, 818), (816, 791, 790, 817), (816, 791, 788, 787), (817, 786, 789, 790), (788, 791, 790, 789), (786, 787, 788, 789), (787, 792, 793, 786), (786, 793, 794, 785), (784, 795, 792, 787), (795, 806, 803, 792), (793, 804, 805, 794), (792, 800, 793), (792, 800, 802, 803), (804, 803, 802, 801), (803, 799, 798, 804), (804, 798, 797, 805), (806, 796, 799, 803), (793, 804, 801, 807), (800, 807, 801, 802), (793, 792, 800, 807), (796, 736, 739, 799), (798, 738, 737, 797), (799, 743, 742, 798), (799, 743, 740, 739), (798, 738, 741, 742), (740, 743, 742, 741), (738, 739, 740, 741), (739, 744, 745, 738), (738, 745, 746, 737), (736, 747, 744, 739), (747, 758, 755, 744), (745, 756, 757, 746), (744, 752, 745), (744, 752, 754, 755), (756, 755, 754, 753), (755, 751, 750, 756), (756, 750, 749, 757), (758, 748, 751, 755), (745, 756, 753, 759), (752, 759, 753, 754), (745, 744, 752, 759), (748, 783, 780, 751), (750, 781, 782, 749), (751, 776, 777, 750), (751, 776, 779, 780), (750, 781, 778, 777), (779, 776, 777, 778), (781, 780, 779, 778), (780, 775, 774, 781), (781, 774, 773, 782), (783, 772, 775, 780), (772, 761, 764, 775), (774, 763, 762, 773), (775, 767, 774), (775, 767, 765, 764), (763, 764, 765, 766), (764, 768, 769, 763), (763, 769, 770, 762), (761, 771, 768, 764), (774, 763, 766, 760), (767, 760, 766, 765), (774, 775, 767, 760), (771, 735, 732, 768), (769, 733, 734, 770), (768, 728, 729, 769), (768, 728, 731, 732), (769, 733, 730, 729), (731, 728, 729, 730), (733, 732, 731, 730), (732, 727, 726, 733), (733, 726, 725, 734), (735, 724, 727, 732), (724, 713, 716, 727), (726, 715, 714, 725), (727, 719, 726), (727, 719, 717, 716), (715, 716, 717, 718), (716, 720, 721, 715), (715, 721, 722, 714), (713, 723, 720, 716), (726, 715, 718, 712), (719, 712, 718, 717), (726, 727, 719, 712), (723, 692, 695, 720), (721, 694, 693, 722), (720, 699, 698, 721), (720, 699, 696, 695), (721, 694, 697, 698), (696, 699, 698, 697), (694, 695, 696, 697), (695, 700, 701, 694), (694, 701, 702, 693), (692, 703, 700, 695), (703, 710, 707, 700), (701, 708, 709, 702), (700, 704, 701), (700, 704, 706, 707), (708, 707, 706, 705), (707, 691, 690, 708), (708, 690, 689, 709), (710, 688, 691, 707), (701, 708, 705, 711), (704, 711, 705, 706), (701, 700, 704, 711), (688, 681, 684, 691), (690, 683, 682, 689), (691, 687, 690), (691, 687, 685, 684), (683, 684, 685, 686), (690, 683, 686, 680), (687, 680, 686, 685), (690, 691, 687, 680), (683, 677, 676, 684), (683, 677, 678, 682), (681, 679, 676, 684), (677, 676, 675, 674), (679, 670, 673, 676), (677, 672, 671, 678), (674, 669, 668, 675), (677, 672, 669, 674), (676, 675, 668, 673), (669, 666, 667, 668), (672, 671, 663, 664), (672, 664, 666, 669), (666, 664, 663, 662), (667, 665, 660, 661), (673, 661, 660, 670), (673, 668, 667, 661), (679, 658, 659, 670), (681, 657, 658, 679), (688, 656, 657, 681), (710, 653, 656, 688), (703, 654, 653, 710), (692, 655, 654, 703), (723, 651, 655, 692), (713, 652, 651, 723), (724, 650, 652, 713), (735, 649, 650, 724), (771, 643, 649, 735), (761, 644, 643, 771), (772, 642, 644, 761), (783, 641, 642, 772), (748, 646, 641, 783), (758, 645, 646, 748), (747, 647, 645, 758), (736, 648, 647, 747), (796, 638, 648, 736), (806, 637, 638, 796), (795, 639, 637, 806), (784, 640, 639, 795), (819, 635, 640, 784), (809, 636, 635, 819), (820, 634, 636, 809), (831, 633, 634, 820), (833, 631, 633, 831), (832, 632, 631, 833), (670, 659, 665, 660), (671, 630, 629, 678), (678, 629, 628, 682), (682, 628, 627, 689), (689, 627, 624, 709), (709, 624, 625, 702), (702, 625, 626, 693), (693, 626, 622, 722), (722, 622, 623, 714), (714, 623, 621, 725), (725, 621, 620, 734), (734, 620, 614, 770), (770, 614, 615, 762), (762, 615, 613, 773), (773, 613, 612, 782), (782, 612, 617, 749), (749, 617, 616, 757), (757, 616, 618, 746), (746, 618, 619, 737), (737, 619, 609, 797), (797, 609, 608, 805), (805, 608, 610, 794), (794, 610, 611, 785), (785, 611, 606, 818), (818, 606, 607, 810), (810, 607, 605, 821), (821, 605, 604, 830), (830, 604, 602, 835), (835, 602, 603, 834), (671, 663, 662, 630), (504, 843, 840, 574), (505, 552, 841, 844), (425, 503, 845, 842), (467, 846, 847, 502), (502, 505, 844, 847), (503, 845, 843, 504), (574, 840, 849, 577), (415, 425, 423, 420), (415, 848, 842, 425), (415, 850, 848), (438, 467, 846, 851), (577, 849, 852), (552, 561, 853, 841), (415, 429, 854, 850), (570, 577, 852, 855), (433, 438, 851, 856), (561, 566, 857, 853), (433, 856, 858, 435), (564, 859, 857, 566), (860, 434, 439), (860, 439, 414), (434, 435, 858, 861), (434, 861, 860), (427, 862, 854, 429), (570, 855, 863, 572), (864, 565, 560), (864, 560, 578), (564, 565, 865, 859), (565, 864, 865), (427, 866, 862), (427, 428, 860, 866), (860, 866, 861), (864, 865, 867), (571, 572, 867, 864), (572, 863, 867), (867, 863, 871, 868), (867, 865, 870, 868), (861, 866, 869, 873), (862, 866, 869, 872), (859, 865, 870, 874), (863, 855, 878, 871), (854, 862, 872, 879), (861, 858, 875, 873), (857, 859, 874, 876), (858, 856, 877, 875), (853, 857, 876, 880), (856, 851, 882, 877), (855, 852, 881, 878), (850, 854, 879, 883), (841, 853, 880, 892), (852, 849, 884, 881), (851, 846, 887, 882), (848, 850, 883, 885), (842, 848, 885, 891), (849, 840, 893, 884), (843, 845, 888, 890), (847, 844, 889, 886), (847, 846, 887, 886), (842, 845, 888, 891), (844, 841, 892, 889), (840, 843, 890, 893), (893, 890, 897, 894), (889, 892, 895, 898), (891, 888, 899, 896), (886, 887, 900, 901), (886, 889, 898, 901), (890, 888, 899, 897), (884, 893, 894, 903), (891, 885, 902, 896), (885, 883, 904, 902), (882, 887, 900, 905), (881, 884, 903, 906), (892, 880, 907, 895), (883, 879, 908, 904), (878, 881, 906, 909), (877, 882, 905, 910), (880, 876, 911, 907), (875, 877, 910, 912), (876, 874, 913, 911), (873, 875, 912, 914), (879, 872, 915, 908), (871, 878, 909, 916), (874, 870, 917, 913), (872, 869, 918, 915), (873, 869, 918, 914), (868, 870, 917, 919), (868, 871, 916, 919), (919, 916, 923, 920), (919, 917, 922, 920), (914, 918, 921, 925), (915, 918, 921, 924), (913, 917, 922, 926), (916, 909, 930, 923), (908, 915, 924, 931), (914, 912, 927, 925), (911, 913, 926, 928), (912, 910, 929, 927), (907, 911, 928, 932), (910, 905, 934, 929), (909, 906, 933, 930), (904, 908, 931, 935), (895, 907, 932, 944), (906, 903, 936, 933), (905, 900, 939, 934), (902, 904, 935, 937), (896, 902, 937, 943), (903, 894, 945, 936), (897, 899, 940, 942), (901, 898, 941, 938), (901, 900, 939, 938), (896, 899, 940, 943), (898, 895, 944, 941), (894, 897, 942, 945)])
me_circle.use_remesh_preserve_volume = False
me_circle.use_remesh_preserve_attributes = False
me_circle.use_mirror_vertex_groups = False
me_circle.update()
me_plane = bpy.data.meshes.new('Plane')
me_plane.from_pydata([(-0.8301, 0.6142, 0.01718), (0.8129, 0.2742, 0.01718), (0.628, 0.6075, -0.05513), (-0.5226, 0.8434, -0.0824), (-0.5226, 0.8434, -0.9432), (0.628, 0.6075, -0.9432), (-0.9328, 0.6355, -0.05513), (0.9156, 0.2529, -0.05513), (0.9156, 0.2529, -0.9432), (-0.9328, 0.6355, -0.9432), (0.01284, 0.5426, -0.008286), (-0.5221, 0.5505, 0.01718), (0.5048, 0.3379, 0.01718), (0.2641, 0.4646, -0.002102), (-0.2493, 0.5709, -0.002102), (-0.3853, 0.5625, 0.007175), (0.3849, 0.4031, 0.007175), (0.14, 0.5106, -0.006844), (-0.1167, 0.5638, -0.006844), (-0.4528, 0.5607, 0.01116), (0.4458, 0.3747, 0.01116), (-0.3169, 0.5684, 0.002159), (0.3247, 0.4347, 0.002537), (0.3247, -0.3691, 0.002537), (-0.3169, -0.5028, 0.002159), (0.4458, -0.3091, 0.01116), (-0.4528, -0.4951, 0.01116), (-0.1167, -0.4982, -0.006844), (0.14, -0.445, -0.006844), (0.3849, -0.3375, 0.007175), (-0.3853, -0.4969, 0.007175), (-0.2493, -0.5053, -0.002102), (0.2641, -0.399, -0.002102), (0.5048, -0.2723, 0.01718), (-0.5221, -0.4848, 0.01718), (0.01284, -0.477, -0.008286), (-0.9328, -0.5699, -0.9432), (0.9156, -0.1873, -0.9432), (0.9156, -0.1873, -0.05513), (-0.9328, -0.5699, -0.05513), (0.628, -0.5419, -0.9432), (-0.5226, -0.7778, -0.9432), (-0.5226, -0.7778, -0.05513), (0.628, -0.5419, -0.05513), (0.8129, -0.2085, 0.01718), (-0.8301, -0.5486, 0.01718)], [], [(0, 3, 11), (3, 4, 5, 2), (0, 3, 6), (1, 7, 2), (3, 6, 9, 4), (2, 7, 8, 5), (10, 2, 17), (10, 3, 2), (11, 3, 19), (12, 2, 1), (13, 2, 22), (14, 3, 18), (15, 3, 21), (16, 2, 20), (17, 2, 13), (18, 3, 10), (19, 3, 15), (20, 2, 12), (21, 3, 14), (22, 2, 16), (45, 34, 42), (42, 43, 40, 41), (45, 39, 42), (44, 43, 38), (42, 41, 36, 39), (43, 40, 37, 38), (35, 28, 43), (35, 43, 42), (34, 26, 42), (33, 44, 43), (32, 23, 43), (31, 27, 42), (30, 24, 42), (29, 25, 43), (28, 32, 43), (27, 35, 42), (26, 30, 42), (25, 33, 43), (24, 31, 42), (23, 29, 43), (1, 12, 33, 44), (12, 20, 25, 33), (16, 29, 25, 20), (16, 22, 23, 29), (13, 32, 23, 22), (13, 17, 28, 32), (10, 35, 28, 17), (10, 35, 27, 18), (14, 18, 27, 31), (14, 31, 24, 21), (15, 21, 24, 30), (15, 30, 26, 19), (11, 19, 26, 34), (0, 45, 34, 11), (0, 45, 39, 6), (6, 39, 36, 9), (1, 44, 38, 7), (7, 38, 37, 8)])
me_plane.use_remesh_preserve_volume = False
me_plane.use_remesh_preserve_attributes = False
me_plane.use_mirror_vertex_groups = False
me_plane.update()

# ---- objects
ob_circle = bpy.data.objects.new('Circle', me_circle)
ob_camera = bpy.data.objects.new('Camera', cam_camera)
ob_plane = bpy.data.objects.new('Plane', me_plane)

# ---- transforms, parenting, visibility, modifiers, constraints
ob_circle.location = (0.0, 0.0, 0.0)
ob_circle.lock_rotations_4d = False
ob_circle.empty_display_type = 'ARROWS'
ob_circle.color = (0.0, 0.0, 0.0, 1.0)
ob_circle.lineart.crease_threshold = 0.0
ob_camera.location = (12.0, -12.0, 7.472)
ob_camera.rotation_euler = (1.265, 0.0, 0.7854)
ob_camera.lock_rotations_4d = False
ob_camera.empty_display_type = 'ARROWS'
ob_camera.color = (0.0, 0.0, 0.0, 1.0)
ob_camera.display_type = 'WIRE'
ob_camera.lineart.crease_threshold = 0.0
ob_plane.location = (-3.514, 2.824, -0.02678)
ob_plane.rotation_euler = (1.571, 7.893e-25, 3.142)
ob_plane.lock_rotations_4d = False
ob_plane.empty_display_type = 'ARROWS'
ob_plane.color = (0.0, 0.0, 0.0, 1.0)
ob_plane.lineart.crease_threshold = 0.0

# ---- collection membership
col_collection_1.objects.link(ob_circle)
col_collection_1.objects.link(ob_camera)
col_collection_11.objects.link(ob_plane)

# ---- scene / render settings (as saved in the file)
scene.camera = ob_camera
scene.frame_start = 1; scene.frame_end = 250; scene.frame_set(1)
scene.render.engine = 'BLENDER_EEVEE_NEXT'
scene.render.image_settings.color_mode = 'RGB'
scene.render.image_settings.quality = 95
scene.render.image_settings.compression = 95
scene.render.resolution_x = 640
scene.render.resolution_y = 480
scene.render.pixel_aspect_x = 100.0
scene.render.pixel_aspect_y = 100.0
scene.render.fps = 25
scene.render.dither_intensity = 0.0
scene.render.use_compositing = False
scene.render.use_sequencer = False
scene.render.use_file_extension = False
scene.render.bake_bias = 0.0
scene.render.use_stamp_time = False
scene.render.use_stamp_date = False
scene.render.use_stamp_frame = False
scene.render.use_stamp_camera = False
scene.render.use_stamp_scene = False
scene.render.use_stamp_filename = False
scene.render.use_stamp_render_time = False
scene.render.stamp_font_size = 0
scene.cycles.use_denoising = False
scene.cycles.samples = 10
scene.cycles.sampling_pattern = 'TABULATED_SOBOL'
scene.cycles.light_sampling_threshold = 0.0
scene.cycles.use_adaptive_sampling = False
scene.cycles.use_light_tree = False
scene.cycles.blur_glossy = 0.0
scene.cycles.volume_bounces = 1
scene.cycles.pixel_filter_type = 'GAUSSIAN'
scene.cycles.sample_clamp_indirect = 0.0
scene.view_settings.view_transform = 'Raw'
bpy.context.view_layer.update()
